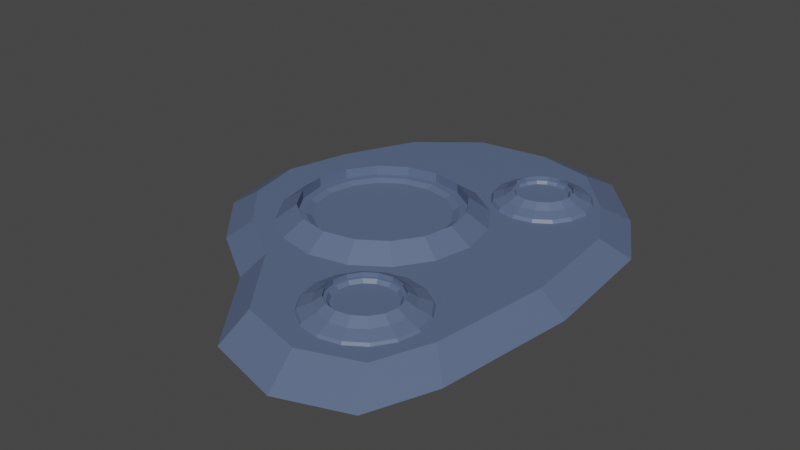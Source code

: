 # Source: BubbleGenerator3.blend  (saved by Blender 2.92.15; exported with 4.5.12 LTS)
import bpy
from mathutils import Matrix  # noqa: F401  (used for matrix-valued properties, if any)

bpy.ops.wm.read_factory_settings(use_empty=True)
scene = bpy.context.scene
scene.name = 'Scene'

# ---- collections
col_collection = bpy.data.collections.new('Collection'); scene.collection.children.link(col_collection)
col_bubblegenerator3 = bpy.data.collections.new('BubbleGenerator3'); col_collection.children.link(col_bubblegenerator3)

# ---- materials (node trees are filled in below, after node groups)
mat_material_002 = bpy.data.materials.new('Material.002')
mat_material_002.use_transparent_shadow = False

# ---- material node trees
mat_material_002.use_nodes = True; mat_material_002.node_tree.nodes.clear()
_N = mat_material_002.node_tree.nodes; _L = mat_material_002.node_tree.links
n0 = _N.new('ShaderNodeBsdfPrincipled'); n0.name = 'Principled BSDF'; n0.location = (10, 300)
n0.distribution = 'GGX'
n0.subsurface_method = 'BURLEY'
n0.inputs[0].default_value = (0.1022, 0.1413, 0.2462, 1.0)
n0.inputs[3].default_value = 1.45
n0.inputs[27].default_value = (0.0, 0.0, 0.0, 1.0)
n0.inputs[28].default_value = 1.0
n1 = _N.new('ShaderNodeOutputMaterial'); n1.name = 'Material Output'; n1.location = (300, 300)
_L.new(n0.outputs[0], n1.inputs[0])
n1.is_active_output = True

# ---- world
world_world = bpy.data.worlds.new('World'); scene.world = world_world
world_world.use_nodes = True; world_world.node_tree.nodes.clear()
_N = world_world.node_tree.nodes; _L = world_world.node_tree.links
n0 = _N.new('ShaderNodeOutputWorld'); n0.name = 'World Output'; n0.location = (300, 300)
n1 = _N.new('ShaderNodeBackground'); n1.name = 'Background'; n1.location = (10, 300)
n1.inputs[0].default_value = (0.05088, 0.05088, 0.05088, 1.0)
_L.new(n1.outputs[0], n0.inputs[0])
n0.is_active_output = True
world_world.color = (0.05088, 0.05088, 0.05088)
world_world.use_sun_shadow = False
world_world.sun_shadow_jitter_overblur = 0.0

# ---- meshes
me_cylinder_006 = bpy.data.meshes.new('Cylinder.006')
me_cylinder_006.from_pydata([(0.08877, 0.008717, 0.2487), (0.08877, 0.02625, 0.2739), (0.1355, 0.008717, 0.258), (0.1259, 0.02625, 0.2813), (0.1752, 0.008717, 0.2845), (0.1573, 0.02625, 0.3023), (0.2016, 0.008717, 0.3241), (0.1783, 0.02625, 0.3338), (0.2109, 0.008717, 0.3709), (0.1857, 0.02625, 0.3709), (0.2016, 0.008717, 0.4176), (0.1783, 0.02625, 0.408), (0.1752, 0.008717, 0.4572), (0.1573, 0.02625, 0.4394), (0.1355, 0.008717, 0.4837), (0.1259, 0.02625, 0.4604), (0.08877, 0.008717, 0.493), (0.08877, 0.02625, 0.4678), (0.04202, 0.008717, 0.4837), (0.05167, 0.02625, 0.4604), (0.002386, 0.008717, 0.4572), (0.02022, 0.02625, 0.4394), (-0.0241, 0.008717, 0.4176), (-0.0007952, 0.02625, 0.408), (-0.0334, 0.008717, 0.3709), (-0.008175, 0.02625, 0.3709), (-0.0241, 0.008717, 0.3241), (-0.0007952, 0.02625, 0.3338), (0.002386, 0.008717, 0.2845), (0.02022, 0.02625, 0.3023), (0.04202, 0.008717, 0.258), (0.05167, 0.02625, 0.2813), (0.1227, 0.01503, 0.2891), (0.08877, 0.01503, 0.2823), (0.1514, 0.01503, 0.3083), (0.1706, 0.01503, 0.337), (0.1773, 0.01503, 0.3709), (0.1706, 0.01503, 0.4047), (0.1514, 0.01503, 0.4335), (0.1227, 0.01503, 0.4526), (0.08877, 0.01503, 0.4594), (0.05489, 0.01503, 0.4526), (0.02617, 0.01503, 0.4335), (0.00698, 0.01503, 0.4047), (0.0002413, 0.01503, 0.3709), (0.00698, 0.01503, 0.337), (0.02617, 0.01503, 0.3083), (0.05489, 0.01503, 0.2891), (0.08877, -0.004242, 0.2148), (0.1485, -0.004242, 0.2267), (0.1991, -0.004242, 0.2605), (0.2329, -0.004242, 0.3112), (0.2448, -0.004242, 0.3709), (0.2329, -0.004242, 0.4306), (0.1991, -0.004242, 0.4812), (0.1485, -0.004242, 0.515), (0.08877, -0.004242, 0.5269), (0.02907, -0.004242, 0.515), (-0.02155, -0.004242, 0.4812), (-0.05537, -0.004242, 0.4306), (-0.06724, -0.004242, 0.3709), (-0.05537, -0.004242, 0.3112), (-0.02155, -0.004242, 0.2605), (0.02907, -0.004242, 0.2267), (0.08877, -0.01661, 0.2069), (0.1515, -0.01661, 0.2194), (0.2047, -0.01661, 0.2549), (0.2402, -0.01661, 0.3081), (0.2527, -0.01661, 0.3709), (0.2402, -0.01661, 0.4336), (0.2047, -0.01661, 0.4868), (0.1515, -0.01661, 0.5223), (0.08877, -0.01661, 0.5348), (0.02604, -0.01661, 0.5223), (-0.02715, -0.01661, 0.4868), (-0.06268, -0.01661, 0.4336), (-0.07516, -0.01661, 0.3709), (-0.06268, -0.01661, 0.3081), (-0.02715, -0.01661, 0.2549), (0.02604, -0.01661, 0.2194), (0.1259, 0.01503, 0.2813), (0.08877, 0.01503, 0.2739), (0.1573, 0.01503, 0.3023), (0.1783, 0.01503, 0.3338), (0.1857, 0.01503, 0.3709), (0.1783, 0.01503, 0.408), (0.1573, 0.01503, 0.4394), (0.1259, 0.01503, 0.4604), (0.08877, 0.01503, 0.4678), (0.05167, 0.01503, 0.4604), (0.02022, 0.01503, 0.4394), (-0.0007952, 0.01503, 0.408), (-0.008175, 0.01503, 0.3709), (-0.0007952, 0.01503, 0.3338), (0.02022, 0.01503, 0.3023), (0.05167, 0.01503, 0.2813), (0.12, 0.005075, 0.2954), (0.08877, 0.005075, 0.2891), (0.1466, 0.005075, 0.3131), (0.1643, 0.005075, 0.3396), (0.1705, 0.005075, 0.3709), (0.1643, 0.005075, 0.4021), (0.1466, 0.005075, 0.4286), (0.12, 0.005075, 0.4463), (0.08877, 0.005075, 0.4526), (0.0575, 0.005075, 0.4463), (0.03099, 0.005075, 0.4286), (0.01328, 0.005075, 0.4021), (0.007059, 0.005075, 0.3709), (0.01328, 0.005075, 0.3396), (0.03099, 0.005075, 0.3131), (0.0575, 0.005075, 0.2954), (-0.482, -0.06291, 0.2784), (0.2964, -0.06291, 0.6306), (-0.4941, -0.06291, -0.5172), (0.2861, -0.06291, -0.492), (-0.6067, -0.06291, -0.2858), (-0.6643, -0.06291, -0.07228), (-0.6245, -0.06291, 0.1203), (-0.2991, -0.06291, 0.3985), (-0.1107, -0.06291, 0.6413), (0.1079, -0.06291, 0.7), (0.3703, -0.06291, 0.4476), (0.4234, -0.06291, 0.05508), (0.3956, -0.06291, -0.3009), (0.1308, -0.06291, -0.6601), (-0.06627, -0.06291, -0.7056), (-0.3026, -0.06291, -0.6729), (-0.3702, -0.06291, 0.1579), (-0.1334, -0.06291, 0.3516), (0.1322, -0.06291, 0.5014), (-0.3831, -0.06291, -0.1098), (-0.09835, -0.06291, -0.03064), (0.1696, -0.06291, 0.05727), (-0.3024, -0.06291, -0.3532), (-0.03158, -0.06291, -0.3445), (0.1578, -0.06291, -0.3932), (-0.4252, -0.01143, 0.2334), (0.2374, -0.01143, 0.5332), (-0.4354, -0.01143, -0.4438), (0.2287, -0.01143, -0.4223), (-0.5313, -0.01143, -0.2468), (-0.5804, -0.01143, -0.06508), (-0.5465, -0.01143, 0.09888), (-0.2695, -0.01143, 0.3356), (-0.1091, -0.01143, 0.5423), (0.07701, -0.01143, 0.5924), (0.3004, -0.01143, 0.3775), (0.3455, -0.01143, 0.04333), (0.3218, -0.01143, -0.2597), (0.0965, -0.01143, -0.5655), (-0.07128, -0.01143, -0.6042), (-0.2725, -0.01143, -0.5763), (-0.33, -0.01143, 0.1309), (-0.1284, -0.01143, 0.2957), (0.09767, -0.01143, 0.4233), (-0.3409, -0.01143, -0.09705), (-0.09859, -0.01143, -0.02964), (0.1295, -0.01143, 0.04519), (-0.2723, -0.01143, -0.3042), (-0.04176, -0.01143, -0.2968), (0.1195, -0.01143, -0.3383), (-0.1861, -0.01183, -0.2972), (-0.1861, 0.02904, -0.2384), (-0.07711, -0.01183, -0.2755), (-0.09961, 0.02904, -0.2212), (0.01527, -0.01183, -0.2138), (-0.0263, 0.02904, -0.1722), (0.077, -0.01183, -0.1214), (0.02269, 0.02904, -0.09889), (0.09868, -0.01183, -0.01241), (0.03989, 0.02904, -0.01241), (0.077, -0.01183, 0.09656), (0.02269, 0.02904, 0.07407), (0.01527, -0.01183, 0.1889), (-0.0263, 0.02904, 0.1474), (-0.07711, -0.01183, 0.2507), (-0.09961, 0.02904, 0.1964), (-0.1861, -0.01183, 0.2724), (-0.1861, 0.02904, 0.2136), (-0.2951, -0.01183, 0.2507), (-0.2726, 0.02904, 0.1964), (-0.3874, -0.01183, 0.1889), (-0.3459, 0.02904, 0.1474), (-0.4492, -0.01183, 0.09656), (-0.3949, 0.02904, 0.07407), (-0.4708, -0.01183, -0.01241), (-0.4121, 0.02904, -0.01241), (-0.4492, -0.01183, -0.1214), (-0.3949, 0.02904, -0.09889), (-0.3874, -0.01183, -0.2138), (-0.3459, 0.02904, -0.1722), (-0.2951, -0.01183, -0.2755), (-0.2726, 0.02904, -0.2212), (-0.1079, 0.002875, -0.2011), (-0.1861, 0.002875, -0.2167), (-0.04163, 0.002875, -0.1569), (0.002653, 0.002875, -0.09059), (0.0182, 0.002875, -0.01241), (0.002653, 0.002875, 0.06577), (-0.04163, 0.002875, 0.132), (-0.1079, 0.002875, 0.1763), (-0.1861, 0.002875, 0.1919), (-0.2643, 0.002875, 0.1763), (-0.3305, 0.002875, 0.132), (-0.3748, 0.002875, 0.06577), (-0.3904, 0.002875, -0.01241), (-0.3748, 0.002875, -0.09059), (-0.3305, 0.002875, -0.1569), (-0.2643, 0.002875, -0.2011), (-0.09961, 0.002875, -0.2212), (-0.1861, 0.002875, -0.2384), (-0.0263, 0.002875, -0.1722), (0.02269, 0.002875, -0.09889), (0.03989, 0.002875, -0.01241), (0.02269, 0.002875, 0.07407), (-0.0263, 0.002875, 0.1474), (-0.09961, 0.002875, 0.1964), (-0.1861, 0.002875, 0.2136), (-0.2726, 0.002875, 0.1964), (-0.3459, 0.002875, 0.1474), (-0.3949, 0.002875, 0.07407), (-0.4121, 0.002875, -0.01241), (-0.3949, 0.002875, -0.09889), (-0.3459, 0.002875, -0.1722), (-0.2726, 0.002875, -0.2212), (-0.1147, -0.005291, -0.1848), (-0.1861, -0.005291, -0.199), (-0.05412, -0.005291, -0.1444), (-0.01366, -0.005291, -0.08383), (0.0005427, -0.005291, -0.01241), (-0.01366, -0.005291, 0.05901), (-0.05412, -0.005291, 0.1196), (-0.1147, -0.005291, 0.16), (-0.1861, -0.005291, 0.1742), (-0.2575, -0.005291, 0.16), (-0.318, -0.005291, 0.1196), (-0.3585, -0.005291, 0.05901), (-0.3727, -0.005291, -0.01241), (-0.3585, -0.005291, -0.08383), (-0.318, -0.005291, -0.1444), (-0.2575, -0.005291, -0.1848), (0.08877, 0.008478, -0.4561), (0.08877, 0.02352, -0.4345), (0.1289, 0.008478, -0.4481), (0.1206, 0.02352, -0.4281), (0.1629, 0.008478, -0.4254), (0.1476, 0.02352, -0.4101), (0.1856, 0.008478, -0.3914), (0.1656, 0.02352, -0.3831), (0.1936, 0.008478, -0.3513), (0.1719, 0.02352, -0.3513), (0.1856, 0.008478, -0.3112), (0.1656, 0.02352, -0.3195), (0.1629, 0.008478, -0.2772), (0.1476, 0.02352, -0.2925), (0.1289, 0.008478, -0.2545), (0.1206, 0.02352, -0.2745), (0.08877, 0.008478, -0.2465), (0.08877, 0.02352, -0.2682), (0.04867, 0.008478, -0.2545), (0.05695, 0.02352, -0.2745), (0.01467, 0.008478, -0.2772), (0.02997, 0.02352, -0.2925), (-0.008049, 0.008478, -0.3112), (0.01194, 0.02352, -0.3195), (-0.01603, 0.008478, -0.3513), (0.005608, 0.02352, -0.3513), (-0.008049, 0.008478, -0.3914), (0.01194, 0.02352, -0.3831), (0.01467, 0.008478, -0.4254), (0.02997, 0.02352, -0.4101), (0.04867, 0.008478, -0.4481), (0.05695, 0.02352, -0.4281), (0.1177, 0.01389, -0.4211), (0.08877, 0.01389, -0.4268), (0.1422, 0.01389, -0.4047), (0.1585, 0.01389, -0.3802), (0.1643, 0.01389, -0.3513), (0.1585, 0.01389, -0.3224), (0.1422, 0.01389, -0.2979), (0.1177, 0.01389, -0.2815), (0.08877, 0.01389, -0.2758), (0.05987, 0.01389, -0.2815), (0.03537, 0.01389, -0.2979), (0.019, 0.01389, -0.3224), (0.01325, 0.01389, -0.3513), (0.019, 0.01389, -0.3802), (0.03537, 0.01389, -0.4047), (0.05987, 0.01389, -0.4211), (0.08877, -0.002639, -0.4851), (0.14, -0.002639, -0.475), (0.1834, -0.002639, -0.4459), (0.2124, -0.002639, -0.4025), (0.2226, -0.002639, -0.3513), (0.2124, -0.002639, -0.3001), (0.1834, -0.002639, -0.2567), (0.14, -0.002639, -0.2277), (0.08877, -0.002639, -0.2175), (0.03756, -0.002639, -0.2277), (-0.005863, -0.002639, -0.2567), (-0.03487, -0.002639, -0.3001), (-0.04506, -0.002639, -0.3513), (-0.03487, -0.002639, -0.4025), (-0.005863, -0.002639, -0.4459), (0.03756, -0.002639, -0.475), (0.08877, -0.01325, -0.4919), (0.1426, -0.01325, -0.4812), (0.1882, -0.01325, -0.4508), (0.2187, -0.01325, -0.4051), (0.2294, -0.01325, -0.3513), (0.2187, -0.01325, -0.2975), (0.1882, -0.01325, -0.2519), (0.1426, -0.01325, -0.2214), (0.08877, -0.01325, -0.2107), (0.03496, -0.01325, -0.2214), (-0.01067, -0.01325, -0.2519), (-0.04115, -0.01325, -0.2975), (-0.05185, -0.01325, -0.3513), (-0.04115, -0.01325, -0.4051), (-0.01067, -0.01325, -0.4508), (0.03496, -0.01325, -0.4812), (0.1206, 0.01389, -0.4281), (0.08877, 0.01389, -0.4345), (0.1476, 0.01389, -0.4101), (0.1656, 0.01389, -0.3831), (0.1719, 0.01389, -0.3513), (0.1656, 0.01389, -0.3195), (0.1476, 0.01389, -0.2925), (0.1206, 0.01389, -0.2745), (0.08877, 0.01389, -0.2682), (0.05695, 0.01389, -0.2745), (0.02997, 0.01389, -0.2925), (0.01194, 0.01389, -0.3195), (0.005608, 0.01389, -0.3513), (0.01194, 0.01389, -0.3831), (0.02997, 0.01389, -0.4101), (0.05695, 0.01389, -0.4281), (0.1156, 0.005353, -0.4161), (0.08877, 0.005353, -0.4214), (0.1383, 0.005353, -0.4009), (0.1535, 0.005353, -0.3781), (0.1589, 0.005353, -0.3513), (0.1535, 0.005353, -0.3245), (0.1383, 0.005353, -0.3017), (0.1156, 0.005353, -0.2866), (0.08877, 0.005353, -0.2812), (0.06195, 0.005353, -0.2866), (0.03921, 0.005353, -0.3017), (0.02401, 0.005353, -0.3245), (0.01868, 0.005353, -0.3513), (0.02401, 0.005353, -0.3781), (0.03921, 0.005353, -0.4009), (0.06195, 0.005353, -0.4161)], [], [(0, 1, 3, 2), (2, 3, 5, 4), (4, 5, 7, 6), (6, 7, 9, 8), (8, 9, 11, 10), (10, 11, 13, 12), (12, 13, 15, 14), (14, 15, 17, 16), (16, 17, 19, 18), (18, 19, 21, 20), (20, 21, 23, 22), (22, 23, 25, 24), (24, 25, 27, 26), (26, 27, 29, 28), (13, 11, 85, 86), (28, 29, 31, 30), (30, 31, 1, 0), (2, 4, 50, 49), (41, 40, 104, 105), (23, 21, 90, 91), (1, 31, 95, 81), (9, 7, 83, 84), (19, 17, 88, 89), (29, 27, 93, 94), (5, 3, 80, 82), (15, 13, 86, 87), (25, 23, 91, 92), (11, 9, 84, 85), (21, 19, 89, 90), (31, 29, 94, 95), (7, 5, 82, 83), (17, 15, 87, 88), (3, 1, 81, 80), (27, 25, 92, 93), (53, 54, 70, 69), (12, 14, 55, 54), (22, 24, 60, 59), (8, 10, 53, 52), (18, 20, 58, 57), (28, 30, 63, 62), (4, 6, 51, 50), (14, 16, 56, 55), (0, 2, 49, 48), (24, 26, 61, 60), (10, 12, 54, 53), (20, 22, 59, 58), (30, 0, 48, 63), (6, 8, 52, 51), (16, 18, 57, 56), (26, 28, 62, 61), (64, 65, 66, 67, 68, 69, 70, 71, 72, 73, 74, 75, 76, 77, 78, 79), (61, 62, 78, 77), (54, 55, 71, 70), (62, 63, 79, 78), (55, 56, 72, 71), (48, 49, 65, 64), (63, 48, 64, 79), (56, 57, 73, 72), (49, 50, 66, 65), (57, 58, 74, 73), (50, 51, 67, 66), (58, 59, 75, 74), (51, 52, 68, 67), (59, 60, 76, 75), (52, 53, 69, 68), (60, 61, 77, 76), (33, 32, 80, 81), (32, 34, 82, 80), (34, 35, 83, 82), (35, 36, 84, 83), (36, 37, 85, 84), (37, 38, 86, 85), (38, 39, 87, 86), (39, 40, 88, 87), (40, 41, 89, 88), (41, 42, 90, 89), (42, 43, 91, 90), (43, 44, 92, 91), (44, 45, 93, 92), (45, 46, 94, 93), (46, 47, 95, 94), (47, 33, 81, 95), (96, 97, 111, 110, 109, 108, 107, 106, 105, 104, 103, 102, 101, 100, 99, 98), (34, 32, 96, 98), (42, 41, 105, 106), (35, 34, 98, 99), (43, 42, 106, 107), (36, 35, 99, 100), (44, 43, 107, 108), (37, 36, 100, 101), (45, 44, 108, 109), (38, 37, 101, 102), (46, 45, 109, 110), (39, 38, 102, 103), (47, 46, 110, 111), (40, 39, 103, 104), (32, 33, 97, 96), (33, 47, 111, 97), (128, 131, 132, 129), (129, 132, 133, 130), (131, 134, 135, 132), (132, 135, 136, 133), (112, 118, 128, 119), (119, 128, 129, 120), (120, 129, 130, 121), (121, 130, 122, 113), (130, 133, 123, 122), (133, 136, 124, 123), (136, 125, 115, 124), (135, 126, 125, 136), (134, 127, 126, 135), (116, 114, 127, 134), (117, 116, 134, 131), (118, 117, 131, 128), (153, 154, 157, 156), (154, 155, 158, 157), (156, 157, 160, 159), (157, 158, 161, 160), (137, 144, 153, 143), (144, 145, 154, 153), (145, 146, 155, 154), (146, 138, 147, 155), (155, 147, 148, 158), (158, 148, 149, 161), (161, 149, 140, 150), (160, 161, 150, 151), (159, 160, 151, 152), (141, 159, 152, 139), (142, 156, 159, 141), (143, 153, 156, 142), (112, 119, 144, 137), (115, 125, 150, 140), (119, 120, 145, 144), (125, 126, 151, 150), (120, 121, 146, 145), (126, 127, 152, 151), (121, 113, 138, 146), (114, 116, 141, 139), (127, 114, 139, 152), (113, 122, 147, 138), (116, 117, 142, 141), (122, 123, 148, 147), (117, 118, 143, 142), (123, 124, 149, 148), (118, 112, 137, 143), (124, 115, 140, 149), (162, 163, 165, 164), (164, 165, 167, 166), (166, 167, 169, 168), (168, 169, 171, 170), (170, 171, 173, 172), (172, 173, 175, 174), (174, 175, 177, 176), (176, 177, 179, 178), (178, 179, 181, 180), (180, 181, 183, 182), (182, 183, 185, 184), (184, 185, 187, 186), (186, 187, 189, 188), (188, 189, 191, 190), (175, 173, 215, 216), (190, 191, 193, 192), (192, 193, 163, 162), (162, 164, 166, 168, 170, 172, 174, 176, 178, 180, 182, 184, 186, 188, 190, 192), (208, 207, 239, 240), (185, 183, 220, 221), (163, 193, 225, 211), (171, 169, 213, 214), (181, 179, 218, 219), (191, 189, 223, 224), (167, 165, 210, 212), (177, 175, 216, 217), (187, 185, 221, 222), (173, 171, 214, 215), (183, 181, 219, 220), (193, 191, 224, 225), (169, 167, 212, 213), (179, 177, 217, 218), (165, 163, 211, 210), (189, 187, 222, 223), (195, 194, 210, 211), (194, 196, 212, 210), (196, 197, 213, 212), (197, 198, 214, 213), (198, 199, 215, 214), (199, 200, 216, 215), (200, 201, 217, 216), (201, 202, 218, 217), (202, 203, 219, 218), (203, 204, 220, 219), (204, 205, 221, 220), (205, 206, 222, 221), (206, 207, 223, 222), (207, 208, 224, 223), (208, 209, 225, 224), (209, 195, 211, 225), (226, 227, 241, 240, 239, 238, 237, 236, 235, 234, 233, 232, 231, 230, 229, 228), (201, 200, 232, 233), (209, 208, 240, 241), (202, 201, 233, 234), (194, 195, 227, 226), (195, 209, 241, 227), (203, 202, 234, 235), (196, 194, 226, 228), (204, 203, 235, 236), (197, 196, 228, 229), (205, 204, 236, 237), (198, 197, 229, 230), (206, 205, 237, 238), (199, 198, 230, 231), (207, 206, 238, 239), (200, 199, 231, 232), (242, 243, 245, 244), (244, 245, 247, 246), (246, 247, 249, 248), (248, 249, 251, 250), (250, 251, 253, 252), (252, 253, 255, 254), (254, 255, 257, 256), (256, 257, 259, 258), (258, 259, 261, 260), (260, 261, 263, 262), (262, 263, 265, 264), (264, 265, 267, 266), (266, 267, 269, 268), (268, 269, 271, 270), (255, 253, 327, 328), (270, 271, 273, 272), (272, 273, 243, 242), (244, 246, 292, 291), (283, 282, 346, 347), (265, 263, 332, 333), (243, 273, 337, 323), (251, 249, 325, 326), (261, 259, 330, 331), (271, 269, 335, 336), (247, 245, 322, 324), (257, 255, 328, 329), (267, 265, 333, 334), (253, 251, 326, 327), (263, 261, 331, 332), (273, 271, 336, 337), (249, 247, 324, 325), (259, 257, 329, 330), (245, 243, 323, 322), (269, 267, 334, 335), (295, 296, 312, 311), (254, 256, 297, 296), (264, 266, 302, 301), (250, 252, 295, 294), (260, 262, 300, 299), (270, 272, 305, 304), (246, 248, 293, 292), (256, 258, 298, 297), (242, 244, 291, 290), (266, 268, 303, 302), (252, 254, 296, 295), (262, 264, 301, 300), (272, 242, 290, 305), (248, 250, 294, 293), (258, 260, 299, 298), (268, 270, 304, 303), (306, 307, 308, 309, 310, 311, 312, 313, 314, 315, 316, 317, 318, 319, 320, 321), (303, 304, 320, 319), (296, 297, 313, 312), (304, 305, 321, 320), (297, 298, 314, 313), (290, 291, 307, 306), (305, 290, 306, 321), (298, 299, 315, 314), (291, 292, 308, 307), (299, 300, 316, 315), (292, 293, 309, 308), (300, 301, 317, 316), (293, 294, 310, 309), (301, 302, 318, 317), (294, 295, 311, 310), (302, 303, 319, 318), (275, 274, 322, 323), (274, 276, 324, 322), (276, 277, 325, 324), (277, 278, 326, 325), (278, 279, 327, 326), (279, 280, 328, 327), (280, 281, 329, 328), (281, 282, 330, 329), (282, 283, 331, 330), (283, 284, 332, 331), (284, 285, 333, 332), (285, 286, 334, 333), (286, 287, 335, 334), (287, 288, 336, 335), (288, 289, 337, 336), (289, 275, 323, 337), (338, 339, 353, 352, 351, 350, 349, 348, 347, 346, 345, 344, 343, 342, 341, 340), (276, 274, 338, 340), (284, 283, 347, 348), (277, 276, 340, 341), (285, 284, 348, 349), (278, 277, 341, 342), (286, 285, 349, 350), (279, 278, 342, 343), (287, 286, 350, 351), (280, 279, 343, 344), (288, 287, 351, 352), (281, 280, 344, 345), (289, 288, 352, 353), (282, 281, 345, 346), (274, 275, 339, 338), (275, 289, 353, 339)])
_uv = me_cylinder_006.uv_layers.new(name='UVMap')
_uv.uv.foreach_set('vector', [1.0, 0.5, 1.0, 1.0, 0.9375, 1.0, 0.9375, 0.5, 0.9375, 0.5, 0.9375, 1.0, 0.875, 1.0, 0.875, 0.5, 0.875, 0.5, 0.875, 1.0, 0.8125, 1.0, 0.8125, 0.5, 0.8125, 0.5, 0.8125, 1.0, 0.75, 1.0, 0.75, 0.5, 0.75, 0.5, 0.75, 1.0, 0.6875, 1.0, 0.6875, 0.5, 0.6875, 0.5, 0.6875, 1.0, 0.625, 1.0, 0.625, 0.5, 0.625, 0.5, 0.625, 1.0, 0.5625, 1.0, 0.5625, 0.5, 0.5625, 0.5, 0.5625, 1.0, 0.5, 1.0, 0.5, 0.5, 0.5, 0.5, 0.5, 1.0, 0.4375, 1.0, 0.4375, 0.5, 0.4375, 0.5, 0.4375, 1.0, 0.375, 1.0, 0.375, 0.5, 0.375, 0.5, 0.375, 1.0, 0.3125, 1.0, 0.3125, 0.5, 0.3125, 0.5, 0.3125, 1.0, 0.25, 1.0, 0.25, 0.5, 0.25, 0.5, 0.25, 1.0, 0.1875, 1.0, 0.1875, 0.5, 0.1875, 0.5, 0.1875, 1.0, 0.125, 1.0, 0.125, 0.5, 0.625, 1.0, 0.6875, 1.0, 0.6875, 1.0, 0.625, 1.0, 0.125, 0.5, 0.125, 1.0, 0.0625, 1.0, 0.0625, 0.5, 0.0625, 0.5, 0.0625, 1.0, 0.0, 1.0, 0.0, 0.5, 0.9375, 0.5, 0.875, 0.5, 0.875, 0.5, 0.9375, 0.5, 0.1726, 0.06311, 0.25, 0.04771, 0.25, 0.04771, 0.1726, 0.06311, 0.3125, 1.0, 0.375, 1.0, 0.375, 1.0, 0.3125, 1.0, 0.0, 1.0, 0.0625, 1.0, 0.0625, 1.0, 0.0, 1.0, 0.75, 1.0, 0.8125, 1.0, 0.8125, 1.0, 0.75, 1.0, 0.4375, 1.0, 0.5, 1.0, 0.5, 1.0, 0.4375, 1.0, 0.125, 1.0, 0.1875, 1.0, 0.1875, 1.0, 0.125, 1.0, 0.875, 1.0, 0.9375, 1.0, 0.9375, 1.0, 0.875, 1.0, 0.5625, 1.0, 0.625, 1.0, 0.625, 1.0, 0.5625, 1.0, 0.25, 1.0, 0.3125, 1.0, 0.3125, 1.0, 0.25, 1.0, 0.6875, 1.0, 0.75, 1.0, 0.75, 1.0, 0.6875, 1.0, 0.375, 1.0, 0.4375, 1.0, 0.4375, 1.0, 0.375, 1.0, 0.0625, 1.0, 0.125, 1.0, 0.125, 1.0, 0.0625, 1.0, 0.8125, 1.0, 0.875, 1.0, 0.875, 1.0, 0.8125, 1.0, 0.5, 1.0, 0.5625, 1.0, 0.5625, 1.0, 0.5, 1.0, 0.9375, 1.0, 1.0, 1.0, 1.0, 1.0, 0.9375, 1.0, 0.1875, 1.0, 0.25, 1.0, 0.25, 1.0, 0.1875, 1.0, 0.6875, 0.5, 0.625, 0.5, 0.625, 0.5, 0.6875, 0.5, 0.625, 0.5, 0.5625, 0.5, 0.5625, 0.5, 0.625, 0.5, 0.3125, 0.5, 0.25, 0.5, 0.25, 0.5, 0.3125, 0.5, 0.75, 0.5, 0.6875, 0.5, 0.6875, 0.5, 0.75, 0.5, 0.4375, 0.5, 0.375, 0.5, 0.375, 0.5, 0.4375, 0.5, 0.125, 0.5, 0.0625, 0.5, 0.0625, 0.5, 0.125, 0.5, 0.875, 0.5, 0.8125, 0.5, 0.8125, 0.5, 0.875, 0.5, 0.5625, 0.5, 0.5, 0.5, 0.5, 0.5, 0.5625, 0.5, 1.0, 0.5, 0.9375, 0.5, 0.9375, 0.5, 1.0, 0.5, 0.25, 0.5, 0.1875, 0.5, 0.1875, 0.5, 0.25, 0.5, 0.6875, 0.5, 0.625, 0.5, 0.625, 0.5, 0.6875, 0.5, 0.375, 0.5, 0.3125, 0.5, 0.3125, 0.5, 0.375, 0.5, 0.0625, 0.5, 0.0, 0.5, 0.0, 0.5, 0.0625, 0.5, 0.8125, 0.5, 0.75, 0.5, 0.75, 0.5, 0.8125, 0.5, 0.5, 0.5, 0.4375, 0.5, 0.4375, 0.5, 0.5, 0.5, 0.1875, 0.5, 0.125, 0.5, 0.125, 0.5, 0.1875, 0.5, 0.75, 0.49, 0.8418, 0.4717, 0.9197, 0.4197, 0.9717, 0.3418, 0.99, 0.25, 0.9717, 0.1582, 0.9197, 0.08029, 0.8418, 0.02827, 0.75, 0.01, 0.6582, 0.02827, 0.5803, 0.08029, 0.5283, 0.1582, 0.51, 0.25, 0.5283, 0.3418, 0.5803, 0.4197, 0.6582, 0.4717, 0.1875, 0.5, 0.125, 0.5, 0.125, 0.5, 0.1875, 0.5, 0.625, 0.5, 0.5625, 0.5, 0.5625, 0.5, 0.625, 0.5, 0.125, 0.5, 0.0625, 0.5, 0.0625, 0.5, 0.125, 0.5, 0.5625, 0.5, 0.5, 0.5, 0.5, 0.5, 0.5625, 0.5, 1.0, 0.5, 0.9375, 0.5, 0.9375, 0.5, 1.0, 0.5, 0.0625, 0.5, 0.0, 0.5, 0.0, 0.5, 0.0625, 0.5, 0.5, 0.5, 0.4375, 0.5, 0.4375, 0.5, 0.5, 0.5, 0.9375, 0.5, 0.875, 0.5, 0.875, 0.5, 0.9375, 0.5, 0.4375, 0.5, 0.375, 0.5, 0.375, 0.5, 0.4375, 0.5, 0.875, 0.5, 0.8125, 0.5, 0.8125, 0.5, 0.875, 0.5, 0.375, 0.5, 0.3125, 0.5, 0.3125, 0.5, 0.375, 0.5, 0.8125, 0.5, 0.75, 0.5, 0.75, 0.5, 0.8125, 0.5, 0.3125, 0.5, 0.25, 0.5, 0.25, 0.5, 0.3125, 0.5, 0.75, 0.5, 0.6875, 0.5, 0.6875, 0.5, 0.75, 0.5, 0.25, 0.5, 0.1875, 0.5, 0.1875, 0.5, 0.25, 0.5, 0.25, 0.4523, 0.3274, 0.4369, 0.3418, 0.4717, 0.25, 0.49, 0.3274, 0.4369, 0.393, 0.393, 0.4197, 0.4197, 0.3418, 0.4717, 0.393, 0.393, 0.4369, 0.3274, 0.4717, 0.3418, 0.4197, 0.4197, 0.4369, 0.3274, 0.4523, 0.25, 0.49, 0.25, 0.4717, 0.3418, 0.4523, 0.25, 0.4369, 0.1726, 0.4717, 0.1582, 0.49, 0.25, 0.4369, 0.1726, 0.393, 0.107, 0.4197, 0.08029, 0.4717, 0.1582, 0.393, 0.107, 0.3274, 0.06311, 0.3418, 0.02827, 0.4197, 0.08029, 0.3274, 0.06311, 0.25, 0.04771, 0.25, 0.01, 0.3418, 0.02827, 0.25, 0.04771, 0.1726, 0.06311, 0.1582, 0.02827, 0.25, 0.01, 0.1726, 0.06311, 0.107, 0.107, 0.08029, 0.08029, 0.1582, 0.02827, 0.107, 0.107, 0.06311, 0.1726, 0.02827, 0.1582, 0.08029, 0.08029, 0.06311, 0.1726, 0.04771, 0.25, 0.01, 0.25, 0.02827, 0.1582, 0.04771, 0.25, 0.06311, 0.3274, 0.02827, 0.3418, 0.01, 0.25, 0.06311, 0.3274, 0.107, 0.393, 0.08029, 0.4197, 0.02827, 0.3418, 0.107, 0.393, 0.1726, 0.4369, 0.1582, 0.4717, 0.08029, 0.4197, 0.1726, 0.4369, 0.25, 0.4523, 0.25, 0.49, 0.1582, 0.4717, 0.3274, 0.4369, 0.25, 0.4523, 0.1726, 0.4369, 0.107, 0.393, 0.06311, 0.3274, 0.04771, 0.25, 0.06311, 0.1726, 0.107, 0.107, 0.1726, 0.06311, 0.25, 0.04771, 0.3274, 0.06311, 0.393, 0.107, 0.4369, 0.1726, 0.4523, 0.25, 0.4369, 0.3274, 0.393, 0.393, 0.393, 0.393, 0.3274, 0.4369, 0.3274, 0.4369, 0.393, 0.393, 0.107, 0.107, 0.1726, 0.06311, 0.1726, 0.06311, 0.107, 0.107, 0.4369, 0.3274, 0.393, 0.393, 0.393, 0.393, 0.4369, 0.3274, 0.06311, 0.1726, 0.107, 0.107, 0.107, 0.107, 0.06311, 0.1726, 0.4523, 0.25, 0.4369, 0.3274, 0.4369, 0.3274, 0.4523, 0.25, 0.04771, 0.25, 0.06311, 0.1726, 0.06311, 0.1726, 0.04771, 0.25, 0.4369, 0.1726, 0.4523, 0.25, 0.4523, 0.25, 0.4369, 0.1726, 0.06311, 0.3274, 0.04771, 0.25, 0.04771, 0.25, 0.06311, 0.3274, 0.393, 0.107, 0.4369, 0.1726, 0.4369, 0.1726, 0.393, 0.107, 0.107, 0.393, 0.06311, 0.3274, 0.06311, 0.3274, 0.107, 0.393, 0.3274, 0.06311, 0.393, 0.107, 0.393, 0.107, 0.3274, 0.06311, 0.1726, 0.4369, 0.107, 0.393, 0.107, 0.393, 0.1726, 0.4369, 0.25, 0.04771, 0.3274, 0.06311, 0.3274, 0.06311, 0.25, 0.04771, 0.3274, 0.4369, 0.25, 0.4523, 0.25, 0.4523, 0.3274, 0.4369, 0.25, 0.4523, 0.1726, 0.4369, 0.1726, 0.4369, 0.25, 0.4523, 0.25, 0.25, 0.25, 0.5, 0.5, 0.5, 0.5, 0.25, 0.5, 0.25, 0.5, 0.5, 0.75, 0.5, 0.75, 0.25, 0.25, 0.5, 0.25, 0.75, 0.5, 0.75, 0.5, 0.5, 0.5, 0.5, 0.5, 0.75, 0.75, 0.75, 0.75, 0.5, 0.0, 0.0, 0.0, 0.25, 0.25, 0.25, 0.25, 0.0, 0.25, 0.0, 0.25, 0.25, 0.5, 0.25, 0.5, 0.0, 0.5, 0.0, 0.5, 0.25, 0.75, 0.25, 0.75, 0.0, 0.75, 0.0, 0.75, 0.25, 1.0, 0.25, 1.0, 0.0, 0.75, 0.25, 0.75, 0.5, 1.0, 0.5, 1.0, 0.25, 0.75, 0.5, 0.75, 0.75, 1.0, 0.75, 1.0, 0.5, 0.75, 0.75, 0.75, 1.0, 1.0, 1.0, 1.0, 0.75, 0.5, 0.75, 0.5, 1.0, 0.75, 1.0, 0.75, 0.75, 0.25, 0.75, 0.25, 1.0, 0.5, 1.0, 0.5, 0.75, 0.0, 0.75, 0.0, 1.0, 0.25, 1.0, 0.25, 0.75, 0.0, 0.5, 0.0, 0.75, 0.25, 0.75, 0.25, 0.5, 0.0, 0.25, 0.0, 0.5, 0.25, 0.5, 0.25, 0.25, 0.25, 0.25, 0.5, 0.25, 0.5, 0.5, 0.25, 0.5, 0.5, 0.25, 0.75, 0.25, 0.75, 0.5, 0.5, 0.5, 0.25, 0.5, 0.5, 0.5, 0.5, 0.75, 0.25, 0.75, 0.5, 0.5, 0.75, 0.5, 0.75, 0.75, 0.5, 0.75, 0.0, 0.0, 0.25, 0.0, 0.25, 0.25, 0.0, 0.25, 0.25, 0.0, 0.5, 0.0, 0.5, 0.25, 0.25, 0.25, 0.5, 0.0, 0.75, 0.0, 0.75, 0.25, 0.5, 0.25, 0.75, 0.0, 1.0, 0.0, 1.0, 0.25, 0.75, 0.25, 0.75, 0.25, 1.0, 0.25, 1.0, 0.5, 0.75, 0.5, 0.75, 0.5, 1.0, 0.5, 1.0, 0.75, 0.75, 0.75, 0.75, 0.75, 1.0, 0.75, 1.0, 1.0, 0.75, 1.0, 0.5, 0.75, 0.75, 0.75, 0.75, 1.0, 0.5, 1.0, 0.25, 0.75, 0.5, 0.75, 0.5, 1.0, 0.25, 1.0, 0.0, 0.75, 0.25, 0.75, 0.25, 1.0, 0.0, 1.0, 0.0, 0.5, 0.25, 0.5, 0.25, 0.75, 0.0, 0.75, 0.0, 0.25, 0.25, 0.25, 0.25, 0.5, 0.0, 0.5, 0.0, 0.0, 0.25, 0.0, 0.25, 0.0, 0.0, 0.0, 1.0, 1.0, 0.75, 1.0, 0.75, 1.0, 1.0, 1.0, 0.25, 0.0, 0.5, 0.0, 0.5, 0.0, 0.25, 0.0, 0.75, 1.0, 0.5, 1.0, 0.5, 1.0, 0.75, 1.0, 0.5, 0.0, 0.75, 0.0, 0.75, 0.0, 0.5, 0.0, 0.5, 1.0, 0.25, 1.0, 0.25, 1.0, 0.5, 1.0, 0.75, 0.0, 1.0, 0.0, 1.0, 0.0, 0.75, 0.0, 0.0, 1.0, 0.0, 0.75, 0.0, 0.75, 0.0, 1.0, 0.25, 1.0, 0.0, 1.0, 0.0, 1.0, 0.25, 1.0, 1.0, 0.0, 1.0, 0.25, 1.0, 0.25, 1.0, 0.0, 0.0, 0.75, 0.0, 0.5, 0.0, 0.5, 0.0, 0.75, 1.0, 0.25, 1.0, 0.5, 1.0, 0.5, 1.0, 0.25, 0.0, 0.5, 0.0, 0.25, 0.0, 0.25, 0.0, 0.5, 1.0, 0.5, 1.0, 0.75, 1.0, 0.75, 1.0, 0.5, 0.0, 0.25, 0.0, 0.0, 0.0, 0.0, 0.0, 0.25, 1.0, 0.75, 1.0, 1.0, 1.0, 1.0, 1.0, 0.75, 1.0, 0.5, 1.0, 1.0, 0.9375, 1.0, 0.9375, 0.5, 0.9375, 0.5, 0.9375, 1.0, 0.875, 1.0, 0.875, 0.5, 0.875, 0.5, 0.875, 1.0, 0.8125, 1.0, 0.8125, 0.5, 0.8125, 0.5, 0.8125, 1.0, 0.75, 1.0, 0.75, 0.5, 0.75, 0.5, 0.75, 1.0, 0.6875, 1.0, 0.6875, 0.5, 0.6875, 0.5, 0.6875, 1.0, 0.625, 1.0, 0.625, 0.5, 0.625, 0.5, 0.625, 1.0, 0.5625, 1.0, 0.5625, 0.5, 0.5625, 0.5, 0.5625, 1.0, 0.5, 1.0, 0.5, 0.5, 0.5, 0.5, 0.5, 1.0, 0.4375, 1.0, 0.4375, 0.5, 0.4375, 0.5, 0.4375, 1.0, 0.375, 1.0, 0.375, 0.5, 0.375, 0.5, 0.375, 1.0, 0.3125, 1.0, 0.3125, 0.5, 0.3125, 0.5, 0.3125, 1.0, 0.25, 1.0, 0.25, 0.5, 0.25, 0.5, 0.25, 1.0, 0.1875, 1.0, 0.1875, 0.5, 0.1875, 0.5, 0.1875, 1.0, 0.125, 1.0, 0.125, 0.5, 0.625, 1.0, 0.6875, 1.0, 0.6875, 1.0, 0.625, 1.0, 0.125, 0.5, 0.125, 1.0, 0.0625, 1.0, 0.0625, 0.5, 0.0625, 0.5, 0.0625, 1.0, 0.0, 1.0, 0.0, 0.5, 0.75, 0.49, 0.8418, 0.4717, 0.9197, 0.4197, 0.9717, 0.3418, 0.99, 0.25, 0.9717, 0.1582, 0.9197, 0.08029, 0.8418, 0.02827, 0.75, 0.01, 0.6582, 0.02827, 0.5803, 0.08029, 0.5283, 0.1582, 0.51, 0.25, 0.5283, 0.3418, 0.5803, 0.4197, 0.6582, 0.4717, 0.1098, 0.3902, 0.06688, 0.3259, 0.06688, 0.3259, 0.1098, 0.3902, 0.3125, 1.0, 0.375, 1.0, 0.375, 1.0, 0.3125, 1.0, 0.0, 1.0, 0.0625, 1.0, 0.0625, 1.0, 0.0, 1.0, 0.75, 1.0, 0.8125, 1.0, 0.8125, 1.0, 0.75, 1.0, 0.4375, 1.0, 0.5, 1.0, 0.5, 1.0, 0.4375, 1.0, 0.125, 1.0, 0.1875, 1.0, 0.1875, 1.0, 0.125, 1.0, 0.875, 1.0, 0.9375, 1.0, 0.9375, 1.0, 0.875, 1.0, 0.5625, 1.0, 0.625, 1.0, 0.625, 1.0, 0.5625, 1.0, 0.25, 1.0, 0.3125, 1.0, 0.3125, 1.0, 0.25, 1.0, 0.6875, 1.0, 0.75, 1.0, 0.75, 1.0, 0.6875, 1.0, 0.375, 1.0, 0.4375, 1.0, 0.4375, 1.0, 0.375, 1.0, 0.0625, 1.0, 0.125, 1.0, 0.125, 1.0, 0.0625, 1.0, 0.8125, 1.0, 0.875, 1.0, 0.875, 1.0, 0.8125, 1.0, 0.5, 1.0, 0.5625, 1.0, 0.5625, 1.0, 0.5, 1.0, 0.9375, 1.0, 1.0, 1.0, 1.0, 1.0, 0.9375, 1.0, 0.1875, 1.0, 0.25, 1.0, 0.25, 1.0, 0.1875, 1.0, 0.25, 0.4482, 0.3259, 0.4331, 0.3418, 0.4717, 0.25, 0.49, 0.3259, 0.4331, 0.3902, 0.3902, 0.4197, 0.4197, 0.3418, 0.4717, 0.3902, 0.3902, 0.4331, 0.3259, 0.4717, 0.3418, 0.4197, 0.4197, 0.4331, 0.3259, 0.4482, 0.25, 0.49, 0.25, 0.4717, 0.3418, 0.4482, 0.25, 0.4331, 0.1741, 0.4717, 0.1582, 0.49, 0.25, 0.4331, 0.1741, 0.3902, 0.1098, 0.4197, 0.08029, 0.4717, 0.1582, 0.3902, 0.1098, 0.3259, 0.06688, 0.3418, 0.02827, 0.4197, 0.08029, 0.3259, 0.06688, 0.25, 0.05179, 0.25, 0.01, 0.3418, 0.02827, 0.25, 0.05179, 0.1741, 0.06688, 0.1582, 0.02827, 0.25, 0.01, 0.1741, 0.06688, 0.1098, 0.1098, 0.08029, 0.08029, 0.1582, 0.02827, 0.1098, 0.1098, 0.06688, 0.1741, 0.02827, 0.1582, 0.08029, 0.08029, 0.06688, 0.1741, 0.05179, 0.25, 0.01, 0.25, 0.02827, 0.1582, 0.05179, 0.25, 0.06688, 0.3259, 0.02827, 0.3418, 0.01, 0.25, 0.06688, 0.3259, 0.1098, 0.3902, 0.08029, 0.4197, 0.02827, 0.3418, 0.1098, 0.3902, 0.1741, 0.4331, 0.1582, 0.4717, 0.08029, 0.4197, 0.1741, 0.4331, 0.25, 0.4482, 0.25, 0.49, 0.1582, 0.4717, 0.3259, 0.4331, 0.25, 0.4482, 0.1741, 0.4331, 0.1098, 0.3902, 0.06688, 0.3259, 0.05179, 0.25, 0.06688, 0.1741, 0.1098, 0.1098, 0.1741, 0.06688, 0.25, 0.05179, 0.3259, 0.06688, 0.3902, 0.1098, 0.4331, 0.1741, 0.4482, 0.25, 0.4331, 0.3259, 0.3902, 0.3902, 0.3259, 0.06688, 0.3902, 0.1098, 0.3902, 0.1098, 0.3259, 0.06688, 0.1741, 0.4331, 0.1098, 0.3902, 0.1098, 0.3902, 0.1741, 0.4331, 0.25, 0.05179, 0.3259, 0.06688, 0.3259, 0.06688, 0.25, 0.05179, 0.3259, 0.4331, 0.25, 0.4482, 0.25, 0.4482, 0.3259, 0.4331, 0.25, 0.4482, 0.1741, 0.4331, 0.1741, 0.4331, 0.25, 0.4482, 0.1741, 0.06688, 0.25, 0.05179, 0.25, 0.05179, 0.1741, 0.06688, 0.3902, 0.3902, 0.3259, 0.4331, 0.3259, 0.4331, 0.3902, 0.3902, 0.1098, 0.1098, 0.1741, 0.06688, 0.1741, 0.06688, 0.1098, 0.1098, 0.4331, 0.3259, 0.3902, 0.3902, 0.3902, 0.3902, 0.4331, 0.3259, 0.06688, 0.1741, 0.1098, 0.1098, 0.1098, 0.1098, 0.06688, 0.1741, 0.4482, 0.25, 0.4331, 0.3259, 0.4331, 0.3259, 0.4482, 0.25, 0.05179, 0.25, 0.06688, 0.1741, 0.06688, 0.1741, 0.05179, 0.25, 0.4331, 0.1741, 0.4482, 0.25, 0.4482, 0.25, 0.4331, 0.1741, 0.06688, 0.3259, 0.05179, 0.25, 0.05179, 0.25, 0.06688, 0.3259, 0.3902, 0.1098, 0.4331, 0.1741, 0.4331, 0.1741, 0.3902, 0.1098, 1.0, 0.5, 1.0, 1.0, 0.9375, 1.0, 0.9375, 0.5, 0.9375, 0.5, 0.9375, 1.0, 0.875, 1.0, 0.875, 0.5, 0.875, 0.5, 0.875, 1.0, 0.8125, 1.0, 0.8125, 0.5, 0.8125, 0.5, 0.8125, 1.0, 0.75, 1.0, 0.75, 0.5, 0.75, 0.5, 0.75, 1.0, 0.6875, 1.0, 0.6875, 0.5, 0.6875, 0.5, 0.6875, 1.0, 0.625, 1.0, 0.625, 0.5, 0.625, 0.5, 0.625, 1.0, 0.5625, 1.0, 0.5625, 0.5, 0.5625, 0.5, 0.5625, 1.0, 0.5, 1.0, 0.5, 0.5, 0.5, 0.5, 0.5, 1.0, 0.4375, 1.0, 0.4375, 0.5, 0.4375, 0.5, 0.4375, 1.0, 0.375, 1.0, 0.375, 0.5, 0.375, 0.5, 0.375, 1.0, 0.3125, 1.0, 0.3125, 0.5, 0.3125, 0.5, 0.3125, 1.0, 0.25, 1.0, 0.25, 0.5, 0.25, 0.5, 0.25, 1.0, 0.1875, 1.0, 0.1875, 0.5, 0.1875, 0.5, 0.1875, 1.0, 0.125, 1.0, 0.125, 0.5, 0.625, 1.0, 0.6875, 1.0, 0.6875, 1.0, 0.625, 1.0, 0.125, 0.5, 0.125, 1.0, 0.0625, 1.0, 0.0625, 0.5, 0.0625, 0.5, 0.0625, 1.0, 0.0, 1.0, 0.0, 0.5, 0.9375, 0.5, 0.875, 0.5, 0.875, 0.5, 0.9375, 0.5, 0.1726, 0.06311, 0.25, 0.04771, 0.25, 0.04771, 0.1726, 0.06311, 0.3125, 1.0, 0.375, 1.0, 0.375, 1.0, 0.3125, 1.0, 0.0, 1.0, 0.0625, 1.0, 0.0625, 1.0, 0.0, 1.0, 0.75, 1.0, 0.8125, 1.0, 0.8125, 1.0, 0.75, 1.0, 0.4375, 1.0, 0.5, 1.0, 0.5, 1.0, 0.4375, 1.0, 0.125, 1.0, 0.1875, 1.0, 0.1875, 1.0, 0.125, 1.0, 0.875, 1.0, 0.9375, 1.0, 0.9375, 1.0, 0.875, 1.0, 0.5625, 1.0, 0.625, 1.0, 0.625, 1.0, 0.5625, 1.0, 0.25, 1.0, 0.3125, 1.0, 0.3125, 1.0, 0.25, 1.0, 0.6875, 1.0, 0.75, 1.0, 0.75, 1.0, 0.6875, 1.0, 0.375, 1.0, 0.4375, 1.0, 0.4375, 1.0, 0.375, 1.0, 0.0625, 1.0, 0.125, 1.0, 0.125, 1.0, 0.0625, 1.0, 0.8125, 1.0, 0.875, 1.0, 0.875, 1.0, 0.8125, 1.0, 0.5, 1.0, 0.5625, 1.0, 0.5625, 1.0, 0.5, 1.0, 0.9375, 1.0, 1.0, 1.0, 1.0, 1.0, 0.9375, 1.0, 0.1875, 1.0, 0.25, 1.0, 0.25, 1.0, 0.1875, 1.0, 0.6875, 0.5, 0.625, 0.5, 0.625, 0.5, 0.6875, 0.5, 0.625, 0.5, 0.5625, 0.5, 0.5625, 0.5, 0.625, 0.5, 0.3125, 0.5, 0.25, 0.5, 0.25, 0.5, 0.3125, 0.5, 0.75, 0.5, 0.6875, 0.5, 0.6875, 0.5, 0.75, 0.5, 0.4375, 0.5, 0.375, 0.5, 0.375, 0.5, 0.4375, 0.5, 0.125, 0.5, 0.0625, 0.5, 0.0625, 0.5, 0.125, 0.5, 0.875, 0.5, 0.8125, 0.5, 0.8125, 0.5, 0.875, 0.5, 0.5625, 0.5, 0.5, 0.5, 0.5, 0.5, 0.5625, 0.5, 1.0, 0.5, 0.9375, 0.5, 0.9375, 0.5, 1.0, 0.5, 0.25, 0.5, 0.1875, 0.5, 0.1875, 0.5, 0.25, 0.5, 0.6875, 0.5, 0.625, 0.5, 0.625, 0.5, 0.6875, 0.5, 0.375, 0.5, 0.3125, 0.5, 0.3125, 0.5, 0.375, 0.5, 0.0625, 0.5, 0.0, 0.5, 0.0, 0.5, 0.0625, 0.5, 0.8125, 0.5, 0.75, 0.5, 0.75, 0.5, 0.8125, 0.5, 0.5, 0.5, 0.4375, 0.5, 0.4375, 0.5, 0.5, 0.5, 0.1875, 0.5, 0.125, 0.5, 0.125, 0.5, 0.1875, 0.5, 0.75, 0.49, 0.8418, 0.4717, 0.9197, 0.4197, 0.9717, 0.3418, 0.99, 0.25, 0.9717, 0.1582, 0.9197, 0.08029, 0.8418, 0.02827, 0.75, 0.01, 0.6582, 0.02827, 0.5803, 0.08029, 0.5283, 0.1582, 0.51, 0.25, 0.5283, 0.3418, 0.5803, 0.4197, 0.6582, 0.4717, 0.1875, 0.5, 0.125, 0.5, 0.125, 0.5, 0.1875, 0.5, 0.625, 0.5, 0.5625, 0.5, 0.5625, 0.5, 0.625, 0.5, 0.125, 0.5, 0.0625, 0.5, 0.0625, 0.5, 0.125, 0.5, 0.5625, 0.5, 0.5, 0.5, 0.5, 0.5, 0.5625, 0.5, 1.0, 0.5, 0.9375, 0.5, 0.9375, 0.5, 1.0, 0.5, 0.0625, 0.5, 0.0, 0.5, 0.0, 0.5, 0.0625, 0.5, 0.5, 0.5, 0.4375, 0.5, 0.4375, 0.5, 0.5, 0.5, 0.9375, 0.5, 0.875, 0.5, 0.875, 0.5, 0.9375, 0.5, 0.4375, 0.5, 0.375, 0.5, 0.375, 0.5, 0.4375, 0.5, 0.875, 0.5, 0.8125, 0.5, 0.8125, 0.5, 0.875, 0.5, 0.375, 0.5, 0.3125, 0.5, 0.3125, 0.5, 0.375, 0.5, 0.8125, 0.5, 0.75, 0.5, 0.75, 0.5, 0.8125, 0.5, 0.3125, 0.5, 0.25, 0.5, 0.25, 0.5, 0.3125, 0.5, 0.75, 0.5, 0.6875, 0.5, 0.6875, 0.5, 0.75, 0.5, 0.25, 0.5, 0.1875, 0.5, 0.1875, 0.5, 0.25, 0.5, 0.25, 0.4523, 0.3274, 0.4369, 0.3418, 0.4717, 0.25, 0.49, 0.3274, 0.4369, 0.393, 0.393, 0.4197, 0.4197, 0.3418, 0.4717, 0.393, 0.393, 0.4369, 0.3274, 0.4717, 0.3418, 0.4197, 0.4197, 0.4369, 0.3274, 0.4523, 0.25, 0.49, 0.25, 0.4717, 0.3418, 0.4523, 0.25, 0.4369, 0.1726, 0.4717, 0.1582, 0.49, 0.25, 0.4369, 0.1726, 0.393, 0.107, 0.4197, 0.08029, 0.4717, 0.1582, 0.393, 0.107, 0.3274, 0.06311, 0.3418, 0.02827, 0.4197, 0.08029, 0.3274, 0.06311, 0.25, 0.04771, 0.25, 0.01, 0.3418, 0.02827, 0.25, 0.04771, 0.1726, 0.06311, 0.1582, 0.02827, 0.25, 0.01, 0.1726, 0.06311, 0.107, 0.107, 0.08029, 0.08029, 0.1582, 0.02827, 0.107, 0.107, 0.06311, 0.1726, 0.02827, 0.1582, 0.08029, 0.08029, 0.06311, 0.1726, 0.04771, 0.25, 0.01, 0.25, 0.02827, 0.1582, 0.04771, 0.25, 0.06311, 0.3274, 0.02827, 0.3418, 0.01, 0.25, 0.06311, 0.3274, 0.107, 0.393, 0.08029, 0.4197, 0.02827, 0.3418, 0.107, 0.393, 0.1726, 0.4369, 0.1582, 0.4717, 0.08029, 0.4197, 0.1726, 0.4369, 0.25, 0.4523, 0.25, 0.49, 0.1582, 0.4717, 0.3274, 0.4369, 0.25, 0.4523, 0.1726, 0.4369, 0.107, 0.393, 0.06311, 0.3274, 0.04771, 0.25, 0.06311, 0.1726, 0.107, 0.107, 0.1726, 0.06311, 0.25, 0.04771, 0.3274, 0.06311, 0.393, 0.107, 0.4369, 0.1726, 0.4523, 0.25, 0.4369, 0.3274, 0.393, 0.393, 0.393, 0.393, 0.3274, 0.4369, 0.3274, 0.4369, 0.393, 0.393, 0.107, 0.107, 0.1726, 0.06311, 0.1726, 0.06311, 0.107, 0.107, 0.4369, 0.3274, 0.393, 0.393, 0.393, 0.393, 0.4369, 0.3274, 0.06311, 0.1726, 0.107, 0.107, 0.107, 0.107, 0.06311, 0.1726, 0.4523, 0.25, 0.4369, 0.3274, 0.4369, 0.3274, 0.4523, 0.25, 0.04771, 0.25, 0.06311, 0.1726, 0.06311, 0.1726, 0.04771, 0.25, 0.4369, 0.1726, 0.4523, 0.25, 0.4523, 0.25, 0.4369, 0.1726, 0.06311, 0.3274, 0.04771, 0.25, 0.04771, 0.25, 0.06311, 0.3274, 0.393, 0.107, 0.4369, 0.1726, 0.4369, 0.1726, 0.393, 0.107, 0.107, 0.393, 0.06311, 0.3274, 0.06311, 0.3274, 0.107, 0.393, 0.3274, 0.06311, 0.393, 0.107, 0.393, 0.107, 0.3274, 0.06311, 0.1726, 0.4369, 0.107, 0.393, 0.107, 0.393, 0.1726, 0.4369, 0.25, 0.04771, 0.3274, 0.06311, 0.3274, 0.06311, 0.25, 0.04771, 0.3274, 0.4369, 0.25, 0.4523, 0.25, 0.4523, 0.3274, 0.4369, 0.25, 0.4523, 0.1726, 0.4369, 0.1726, 0.4369, 0.25, 0.4523])
me_cylinder_006.materials.append(mat_material_002)
me_cylinder_006.use_remesh_fix_poles = True
me_cylinder_006.use_remesh_preserve_attributes = False
me_cylinder_006.use_mirror_vertex_groups = False
me_cylinder_006.update()

# ---- objects
ob_bubblegenerator3 = bpy.data.objects.new('BubbleGenerator3', me_cylinder_006)

# ---- transforms, parenting, visibility, modifiers, constraints
ob_bubblegenerator3.location = (0.0, 0.0, 0.0)
ob_bubblegenerator3.rotation_euler = (1.571, -0.0, 0.0)
ob_bubblegenerator3.lineart.crease_threshold = 0.0

# ---- collection membership
col_bubblegenerator3.objects.link(ob_bubblegenerator3)

# ---- scene / render settings (as saved in the file)
scene.frame_start = 1; scene.frame_end = 250; scene.frame_set(1)
scene.render.engine = 'BLENDER_EEVEE_NEXT'
scene.cycles.use_denoising = False
scene.cycles.samples = 128
scene.cycles.sampling_pattern = 'TABULATED_SOBOL'
scene.cycles.use_adaptive_sampling = False
scene.cycles.use_light_tree = False
scene.view_settings.view_transform = 'Filmic'
bpy.context.view_layer.update()

# ---- added for rendering (the .blend has no active camera and no usable light): camera, sun
cam_auto = bpy.data.cameras.new('AutoCamera')
cam_auto.lens = 50.0
cam_auto.sensor_width = 36.0
cam_auto.clip_end = 1000.0
ob_auto_camera = bpy.data.objects.new('AutoCamera', cam_auto)
scene.collection.objects.link(ob_auto_camera)
ob_auto_camera.location = (1.52615, -1.9732, 1.30037)
ob_auto_camera.rotation_euler = (1.09748, -7.21219e-08, 0.694738)
scene.camera = ob_auto_camera
light_auto_sun = bpy.data.lights.new('AutoSun', 'SUN')
light_auto_sun.energy = 3.0
light_auto_sun.angle = 0.0523599
ob_auto_sun = bpy.data.objects.new('AutoSun', light_auto_sun)
scene.collection.objects.link(ob_auto_sun)
ob_auto_sun.rotation_euler = (0.872665, 0.174533, 0.523599)
bpy.context.view_layer.update()
